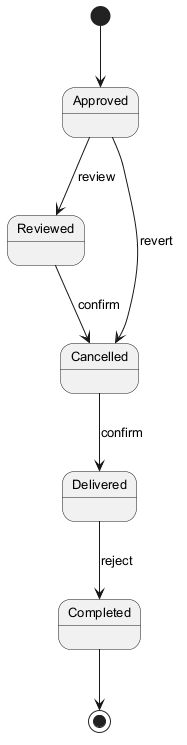

The diagram above was rendered by PlantUML. Its source (embedded in the PNG):
@startuml
skinparam defaultFontSize 13
[*] --> Approved
Approved --> Reviewed : review
Reviewed --> Cancelled : confirm
Cancelled --> Delivered : confirm
Delivered --> Completed : reject
Approved --> Cancelled : revert
Completed --> [*]
@enduml